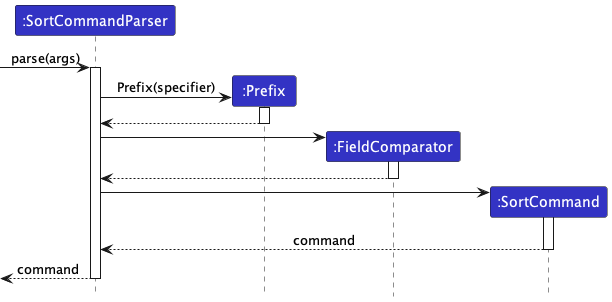

The diagram above was rendered by PlantUML. Its source (embedded in the PNG):
@startuml
!include ../style.puml
skinparam ArrowFontStyle plain

Participant ":SortCommandParser" as scp LOGIC_COLOR
Participant ":Prefix" as p LOGIC_COLOR
Participant ":FieldComparator" as fc LOGIC_COLOR
Participant ":SortCommand" as sc LOGIC_COLOR

[-> scp ++: parse(args)
create p
scp -> p ++: Prefix(specifier)
p --> scp --
create fc
scp -> fc ++
fc --> scp --
create sc
scp -> sc ++
sc --> scp --: command
scp -->[ --: command
@enduml